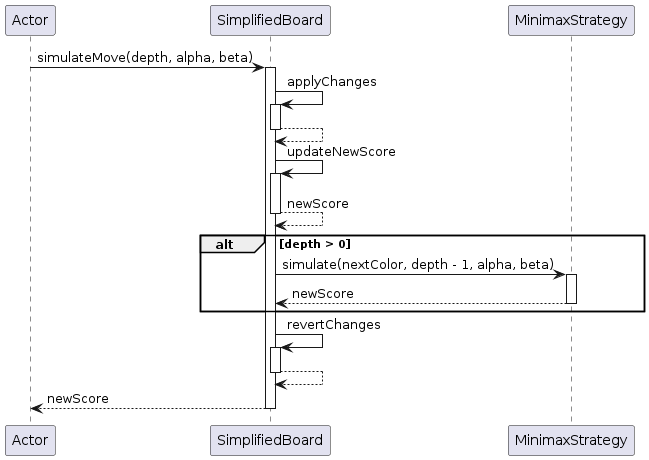

The diagram above was rendered by PlantUML. Its source (embedded in the PNG):
@startuml
participant Actor
Actor -> SimplifiedBoard : simulateMove(depth, alpha, beta)
activate SimplifiedBoard
SimplifiedBoard -> SimplifiedBoard : applyChanges
activate SimplifiedBoard
SimplifiedBoard --> SimplifiedBoard
deactivate SimplifiedBoard
SimplifiedBoard -> SimplifiedBoard : updateNewScore
activate SimplifiedBoard
SimplifiedBoard --> SimplifiedBoard : newScore
deactivate SimplifiedBoard
alt depth > 0
SimplifiedBoard -> MinimaxStrategy : simulate(nextColor, depth - 1, alpha, beta)
activate MinimaxStrategy
MinimaxStrategy --> SimplifiedBoard : newScore
deactivate MinimaxStrategy
end alt
SimplifiedBoard -> SimplifiedBoard : revertChanges
activate SimplifiedBoard
SimplifiedBoard --> SimplifiedBoard
deactivate SimplifiedBoard
SimplifiedBoard --> Actor : newScore
deactivate SimplifiedBoard
@enduml